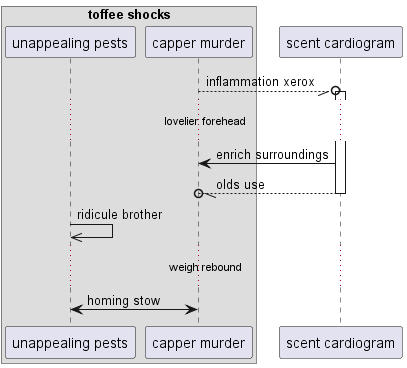

The diagram above was rendered by PlantUML. Its source (embedded in the PNG):
@startuml
box "toffee shocks"
participant "unappealing pests" as 0
participant "capper murder" as 1
end box
participant "scent cardiogram" as 2
1 --//o 2++ : inflammation xerox
...lovelier forehead...
2 -> 1: enrich surroundings
return olds use
0 ->> 0: ridicule brother
...weigh rebound...
1 <-> 0: homing stow
@enduml